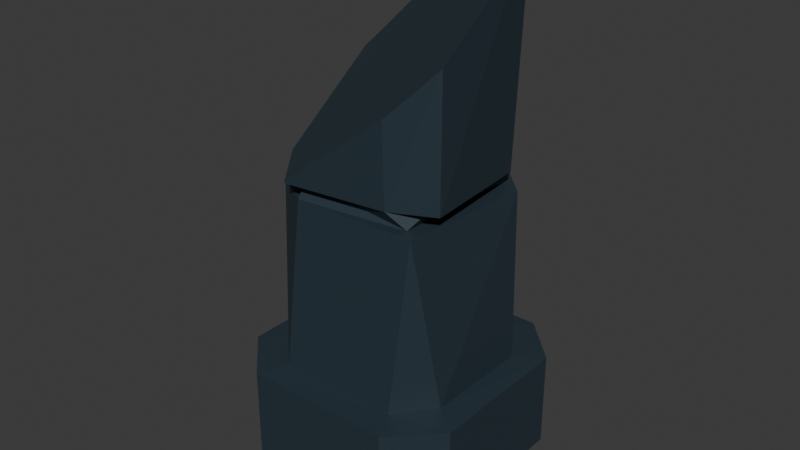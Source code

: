 # Source: pillar_3.blend  (saved by Blender 4.5.90; exported with 4.5.12 LTS)
import bpy
from mathutils import Matrix  # noqa: F401  (used for matrix-valued properties, if any)

bpy.ops.wm.read_factory_settings(use_empty=True)
scene = bpy.context.scene
scene.name = 'Scene'

# ---- collections
col_collection = bpy.data.collections.new('Collection'); scene.collection.children.link(col_collection)

# ---- materials (node trees are filled in below, after node groups)
mat_stone_001 = bpy.data.materials.new('Stone.001')

# ---- material node trees
mat_stone_001.use_nodes = True; mat_stone_001.node_tree.nodes.clear()
_N = mat_stone_001.node_tree.nodes; _L = mat_stone_001.node_tree.links
n0 = _N.new('ShaderNodeBsdfPrincipled'); n0.name = 'Principled BSDF'; n0.location = (-200, 100)
n0.inputs[0].default_value = (0.02185, 0.0389, 0.05215, 1.0)
n1 = _N.new('ShaderNodeOutputMaterial'); n1.name = 'Material Output'; n1.location = (200, 100)
_L.new(n0.outputs[0], n1.inputs[0])
n1.is_active_output = True

# ---- world
world_world = bpy.data.worlds.new('World'); scene.world = world_world
world_world.use_nodes = True; world_world.node_tree.nodes.clear()
_N = world_world.node_tree.nodes; _L = world_world.node_tree.links
n0 = _N.new('ShaderNodeOutputWorld'); n0.name = 'World Output'; n0.location = (200, 100)
n1 = _N.new('ShaderNodeBackground'); n1.name = 'Background'; n1.location = (-200, 100)
n1.inputs[0].default_value = (0.05088, 0.05088, 0.05088, 1.0)
_L.new(n1.outputs[0], n0.inputs[0])
n0.is_active_output = True
world_world.color = (0.05088, 0.05088, 0.05088)
world_world.sun_shadow_jitter_overblur = 0.0

# ---- meshes
me_cube_004 = bpy.data.meshes.new('Cube.004')
me_cube_004.from_pydata([(0.2829, -0.1508, -1.041), (0.1821, 0.2888, -1.041), (-0.1514, -0.2475, -1.041), (-0.261, 0.182, -1.041), (0.2302, 0.1948, -1.041), (0.2888, 0.1821, -1.041), (-0.1504, 0.2465, -1.041), (-0.2024, -0.2141, -0.9873), (-0.2228, 0.2048, -0.9873), (-0.2375, -0.1497, -1.041), (0.1596, -0.2601, -0.9873), (-0.3865, 0.2437, -0.4239), (0.3865, 0.2437, -0.4239), (-0.2437, 0.3865, -0.4239), (0.2437, -0.3865, -0.1101), (-0.2437, 0.3865, -0.1101), (0.2437, 0.3865, -0.4239), (0.3865, 0.2437, -0.1101), (0.3865, -0.2437, -0.4239), (0.2437, -0.3865, -0.4239), (-0.3865, -0.2437, -0.4239), (-0.3017, -0.1794, -0.4331), (0.1887, -0.3024, -0.4304), (0.3024, 0.1949, -0.4289), (-0.2435, -0.2504, -0.9873), (-0.2884, 0.1818, -0.9873), (0.2884, 0.1818, -0.9873), (-0.1819, 0.2884, -0.9873), (0.1818, 0.2884, -0.9873), (-0.1917, 0.3015, -0.43), (-0.3035, 0.177, -0.429), (0.2884, -0.1818, -0.9873), (-0.2009, -0.2934, -0.4289), (0.1739, 0.3056, -0.429), (0.3036, -0.1801, -0.4293), (-0.2437, -0.3865, -0.1101), (-0.3865, 0.2437, -0.1101), (-0.2437, -0.3865, -0.4239), (0.3865, -0.2437, -0.1101), (0.2437, 0.3865, -0.1101), (0.2375, -0.1497, -0.9873), (0.1886, 0.2148, -0.9873), (-0.2888, -0.1821, -1.041), (0.1821, -0.2888, -1.041), (0.1497, -0.2375, -1.041), (0.2321, -0.2211, -0.0003028), (-0.2312, 0.2312, -0.0002255), (-0.3865, -0.2437, -0.1101), (0.2306, 0.2212, 0.0001705), (-0.2191, -0.236, -0.0003171), (0.1819, -0.2887, -1.047), (0.1828, -0.288, -1.047), (0.2833, -0.13, -1.087), (0.2831, -0.152, -1.072), (-0.1122, 0.2745, -1.653), (0.1767, 0.2785, -1.452), (0.1784, -0.2885, -1.049), (-0.1506, -0.2545, -1.306), (-0.2861, 0.1821, -1.711), (-0.2888, 0.1306, -1.676), (-0.2888, -0.1821, -1.455), (-0.2245, -0.2212, -1.382), (-0.275, 0.1884, -1.707), (-0.1707, 0.2684, -1.69), (0.2888, 0.1821, -1.304), (0.2373, 0.2211, -1.368)], [], [(33, 28, 29), (33, 23, 26), (33, 26, 28), (30, 29, 27), (30, 27, 25), (22, 10, 31), (22, 18, 19), (34, 18, 22), (32, 24, 10), (32, 19, 37), (22, 19, 32), (35, 37, 19), (20, 36, 11), (11, 15, 13), (39, 17, 12), (39, 12, 16), (35, 47, 37), (37, 47, 20), (14, 19, 18), (38, 18, 12), (28, 26, 41), (7, 9, 2), (4, 40, 0), (4, 0, 5), (1, 6, 4), (1, 4, 5), (9, 42, 2), (41, 4, 6), (51, 43, 50), (52, 0, 53), (54, 1, 55), (56, 43, 2, 57), (56, 50, 43), (42, 3, 58, 59), (59, 60, 42), (44, 43, 0), (15, 48, 39), (49, 35, 45), (15, 36, 46), (46, 36, 49), (39, 48, 17), (16, 33, 29, 13), (18, 34, 23, 12), (29, 28, 27), (33, 12, 23), (16, 12, 33), (13, 29, 30), (11, 13, 30), (34, 31, 23), (31, 26, 23), (11, 30, 21, 20), (22, 31, 34), (30, 25, 21), (21, 25, 24), (39, 16, 13, 15), (21, 32, 20), (20, 32, 37), (32, 10, 22), (32, 21, 24), (14, 35, 19), (47, 36, 20), (36, 15, 11), (14, 18, 38), (38, 12, 17), (25, 8, 7, 24), (7, 10, 24), (26, 31, 40, 41), (25, 27, 8), (40, 31, 10), (7, 2, 44, 10), (27, 28, 41, 8), (7, 8, 9), (9, 8, 3), (8, 6, 3), (10, 44, 40), (40, 44, 0), (40, 4, 41), (57, 2, 42, 60, 61), (44, 2, 43), (3, 42, 9), (8, 41, 6), (62, 58, 3, 6, 63), (53, 0, 43, 51), (64, 5, 0, 52), (54, 63, 6, 1), (65, 55, 1, 5, 64), (49, 45, 48, 46), (45, 14, 38), (15, 46, 48), (45, 35, 14), (47, 35, 49), (48, 45, 38), (48, 38, 17), (36, 47, 49), (54, 55, 65, 64, 52, 53, 51, 50, 56, 57, 61, 60, 59, 58, 62, 63)])
_uv = me_cube_004.uv_layers.new(name='UVMap')
_uv.uv.foreach_set('vector', [0.6553, 0.4841, 0.6553, 0.4841, 0.625, 0.2962, 0.6553, 0.4841, 0.625, 0.5462, 0.625, 0.5462, 0.6553, 0.4841, 0.625, 0.5462, 0.6553, 0.4841, 0.625, 0.2038, 0.625, 0.2962, 0.625, 0.2962, 0.625, 0.2038, 0.625, 0.2962, 0.625, 0.2038, 0.6553, 0.7659, 0.6553, 0.7659, 0.625, 0.7038, 0.6553, 0.7659, 0.625, 0.7038, 0.6553, 0.7659, 0.625, 0.7038, 0.625, 0.7038, 0.6553, 0.7659, 0.625, 0.9538, 0.625, 0.9538, 0.6553, 0.7659, 0.625, 0.9538, 0.6553, 0.7659, 0.625, 0.9538, 0.6553, 0.7659, 0.6553, 0.7659, 0.625, 0.9538, 0.625, 0.9538, 0.625, 0.9538, 0.6553, 0.7659, 0.625, 0.04619, 0.625, 0.2038, 0.625, 0.2038, 0.625, 0.2038, 0.625, 0.2962, 0.625, 0.2962, 0.6553, 0.4841, 0.625, 0.5462, 0.625, 0.5462, 0.6553, 0.4841, 0.625, 0.5462, 0.6553, 0.4841, 0.625, -3.956e-09, 0.625, 0.04619, 0.625, -6.365e-09, 0.625, -6.365e-09, 0.625, 0.04619, 0.625, 0.04619, 0.6553, 0.7659, 0.6553, 0.7659, 0.625, 0.7038, 0.625, 0.7038, 0.625, 0.7038, 0.625, 0.5462, 0.6553, 0.4841, 0.625, 0.5462, 0.6447, 0.5059, 0.625, 0.02001, 0.625, 0.04619, 0.625, -4.118e-10, 0.634, 0.5277, 0.625, 0.7038, 0.625, 0.7038, 0.634, 0.5277, 0.625, 0.7038, 0.625, 0.5462, 0.6553, 0.4841, 0.625, 0.2962, 0.634, 0.5277, 0.6553, 0.4841, 0.634, 0.5277, 0.625, 0.5462, 0.625, 0.04619, 0.625, 0.04619, 0.625, -4.118e-10, 0.6447, 0.5059, 0.634, 0.5277, 0.625, 0.2962, 0.6551, 0.7654, 0.6553, 0.7659, 0.6553, 0.7659, 0.625, 0.694, 0.625, 0.7038, 0.625, 0.7038, 0.6302, 0.3286, 0.6553, 0.4841, 0.6553, 0.4841, 0.6549, 0.768, 0.6553, 0.7659, 0.625, 0.9538, 0.625, 0.9538, 0.6549, 0.768, 0.6553, 0.7659, 0.6553, 0.7659, 0.625, 0.04619, 0.625, 0.2038, 0.625, 0.2038, 0.625, 0.1815, 0.625, 0.1815, 0.625, 0.04619, 0.625, 0.04619, 0.6553, 0.7659, 0.6553, 0.7659, 0.625, 0.7038, 0.625, 0.2962, 0.6387, 0.5181, 0.6553, 0.4841, 0.625, 0.9538, 0.625, 0.9538, 0.6384, 0.7314, 0.625, 0.2962, 0.625, 0.2038, 0.625, 0.25, 0.625, 0.25, 0.625, 0.2038, 0.625, 0.01906, 0.6553, 0.4841, 0.6387, 0.5181, 0.625, 0.5462, 0.6553, 0.4841, 0.6553, 0.4841, 0.625, 0.2962, 0.625, 0.2962, 0.625, 0.7038, 0.625, 0.7038, 0.625, 0.5462, 0.625, 0.5462, 0.625, 0.2962, 0.6553, 0.4841, 0.625, 0.2962, 0.6553, 0.4841, 0.625, 0.5462, 0.625, 0.5462, 0.6553, 0.4841, 0.625, 0.5462, 0.6553, 0.4841, 0.625, 0.2962, 0.625, 0.2962, 0.625, 0.2038, 0.625, 0.2038, 0.625, 0.2962, 0.625, 0.2038, 0.625, 0.7038, 0.625, 0.7038, 0.625, 0.5462, 0.625, 0.7038, 0.625, 0.5462, 0.625, 0.5462, 0.625, 0.2038, 0.625, 0.2038, 0.625, 0.04619, 0.625, 0.04619, 0.6553, 0.7659, 0.625, 0.7038, 0.625, 0.7038, 0.625, 0.2038, 0.625, 0.2038, 0.625, 0.04619, 0.625, 0.04619, 0.625, 0.2038, 0.625, 0.02159, 0.6553, 0.4841, 0.6553, 0.4841, 0.625, 0.2962, 0.625, 0.2962, 0.625, 0.04619, 0.625, 4.146e-09, 0.625, 0.04619, 0.625, 0.04619, 0.625, 4.146e-09, 0.625, -6.365e-09, 0.625, 0.9538, 0.6553, 0.7659, 0.6553, 0.7659, 0.625, 4.146e-09, 0.625, 0.04619, 0.625, 0.02159, 0.6553, 0.7659, 0.625, 0.9538, 0.6553, 0.7659, 0.625, 0.04619, 0.625, 0.2038, 0.625, 0.04619, 0.625, 0.2038, 0.625, 0.2962, 0.625, 0.2038, 0.6553, 0.7659, 0.625, 0.7038, 0.625, 0.7038, 0.625, 0.7038, 0.625, 0.5462, 0.625, 0.5462, 0.625, 0.2038, 0.625, 0.2405, 0.625, 0.02001, 0.625, 0.02159, 0.625, 0.9538, 0.6553, 0.7659, 0.625, 0.9538, 0.625, 0.5462, 0.625, 0.7038, 0.625, 0.7038, 0.6447, 0.5059, 0.625, 0.2038, 0.625, 0.2962, 0.625, 0.2405, 0.625, 0.7038, 0.625, 0.7038, 0.6553, 0.7659, 0.625, 0.9538, 0.625, 0.9538, 0.6553, 0.7659, 0.6553, 0.7659, 0.625, 0.2962, 0.6553, 0.4841, 0.6447, 0.5059, 0.625, 0.2405, 0.625, 0.02001, 0.625, 0.2405, 0.625, 0.04619, 0.625, 0.04619, 0.625, 0.2405, 0.625, 0.2038, 0.625, 0.2405, 0.625, 0.2962, 0.625, 0.2038, 0.6553, 0.7659, 0.6553, 0.7659, 0.625, 0.7038, 0.625, 0.7038, 0.6553, 0.7659, 0.625, 0.7038, 0.625, 0.7038, 0.634, 0.5277, 0.6447, 0.5059, 0.625, -2.431e-09, 0.625, -4.118e-10, 0.625, 0.04619, 0.625, 0.04619, 0.625, 0.02408, 0.6553, 0.7659, 0.625, 0.9538, 0.6553, 0.7659, 0.625, 0.2038, 0.625, 0.04619, 0.625, 0.04619, 0.625, 0.2405, 0.6447, 0.5059, 0.625, 0.2962, 0.625, 0.212, 0.625, 0.2038, 0.625, 0.2038, 0.625, 0.2962, 0.625, 0.2962, 0.625, 0.7038, 0.625, 0.7038, 0.6553, 0.7659, 0.6551, 0.7654, 0.625, 0.5462, 0.625, 0.5462, 0.625, 0.7038, 0.625, 0.694, 0.6302, 0.3286, 0.625, 0.2962, 0.625, 0.2962, 0.6553, 0.4841, 0.6381, 0.5192, 0.6553, 0.4841, 0.6553, 0.4841, 0.625, 0.5462, 0.625, 0.5462, 0.8479, 0.7309, 0.6384, 0.7314, 0.6387, 0.5181, 0.8519, 0.5231, 0.6384, 0.7314, 0.6553, 0.7659, 0.625, 0.7038, 0.625, 0.2962, 0.625, 0.25, 0.6387, 0.5181, 0.6384, 0.7314, 0.625, 0.9538, 0.6553, 0.7659, 0.625, 0.04619, 0.625, -3.956e-09, 0.625, 0.01906, 0.6387, 0.5181, 0.6384, 0.7314, 0.625, 0.7038, 0.6387, 0.5181, 0.625, 0.7038, 0.625, 0.5462, 0.625, 0.2038, 0.625, 0.04619, 0.625, 0.01906, 0.4658, 0.3877, 0.491, 0.3364, 0.5014, 0.3091, 0.5094, 0.2891, 0.5365, 0.2332, 0.5385, 0.2308, 0.5416, 0.2374, 0.5416, 0.2375, 0.5413, 0.2381, 0.5092, 0.2978, 0.4997, 0.3127, 0.4906, 0.3268, 0.4629, 0.3804, 0.4586, 0.3927, 0.459, 0.3925, 0.4612, 0.3962])
me_cube_004.materials.append(mat_stone_001)
me_cube_004.update()

# ---- objects
ob_cube_002 = bpy.data.objects.new('Cube.002', me_cube_004)

# ---- transforms, parenting, visibility, modifiers, constraints
ob_cube_002.location = (0.0, 0.0, 0.0)
ob_cube_002.rotation_euler = (-0.0, 3.142, -0.0)

# ---- collection membership
col_collection.objects.link(ob_cube_002)

# ---- scene / render settings (as saved in the file)
scene.frame_start = 1; scene.frame_end = 250; scene.frame_set(1)
scene.render.engine = 'BLENDER_EEVEE_NEXT'
bpy.context.view_layer.update()

# ---- added for rendering (the .blend has no active camera and no usable light): camera, sun
cam_auto = bpy.data.cameras.new('AutoCamera')
cam_auto.lens = 50.0
cam_auto.sensor_width = 36.0
cam_auto.clip_end = 1000.0
ob_auto_camera = bpy.data.objects.new('AutoCamera', cam_auto)
scene.collection.objects.link(ob_auto_camera)
ob_auto_camera.location = (1.87851, -2.25421, 2.35807)
ob_auto_camera.rotation_euler = (1.09748, -7.21219e-08, 0.694738)
scene.camera = ob_auto_camera
light_auto_sun = bpy.data.lights.new('AutoSun', 'SUN')
light_auto_sun.energy = 3.0
light_auto_sun.angle = 0.0523599
ob_auto_sun = bpy.data.objects.new('AutoSun', light_auto_sun)
scene.collection.objects.link(ob_auto_sun)
ob_auto_sun.rotation_euler = (0.872665, 0.174533, 0.523599)
bpy.context.view_layer.update()
